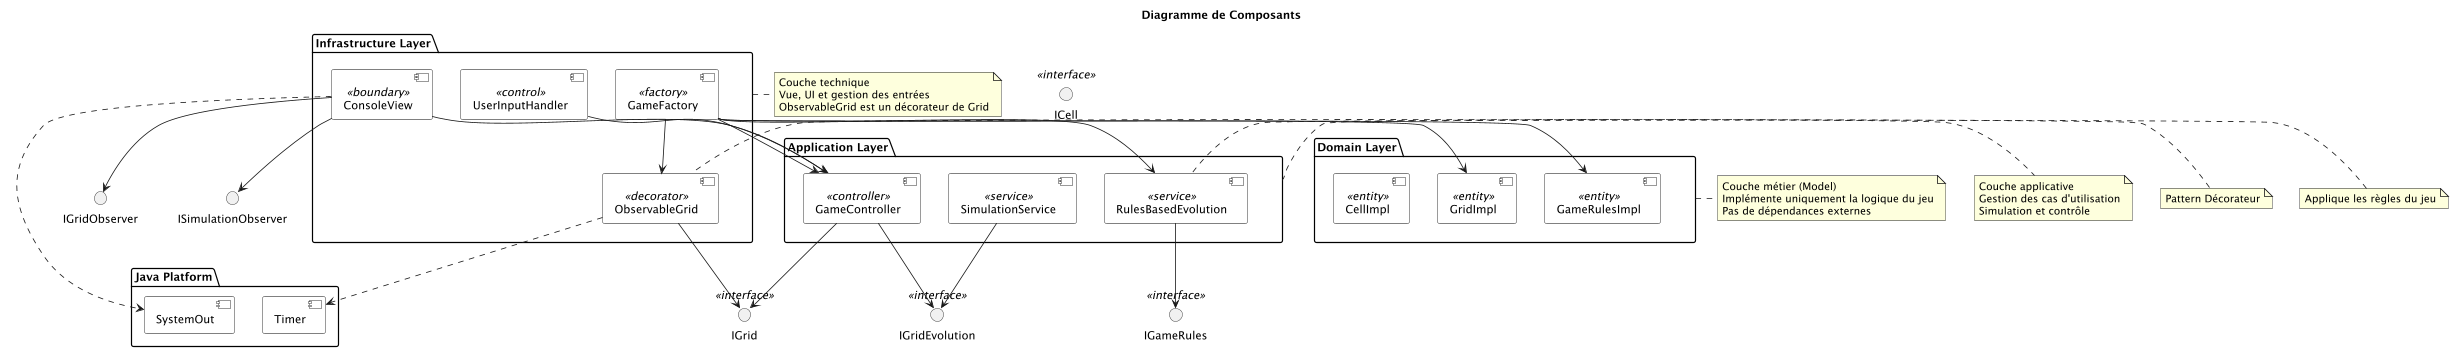

The diagram above was rendered by PlantUML. Its source (embedded in the PNG):
@startuml
scale 0.8
title "Diagramme de Composants"

skinparam component {
    BackgroundColor White
    BorderColor Black
}

' === INTERFACES ===
interface ICell <<interface>>
interface IGrid <<interface>>
interface IGameRules <<interface>>
interface IGridEvolution <<interface>>

' === PACKAGES PAR COUCHE ===
package "Domain Layer" as Domain {
    component CellImpl <<entity>>
    component GridImpl <<entity>>
    component GameRulesImpl <<entity>>
}

package "Application Layer" as Application {
    component GameController <<controller>>
    component SimulationService <<service>>
    component RulesBasedEvolution <<service>>
}

package "Infrastructure Layer" as Infrastructure {
    component ConsoleView <<boundary>>
    component ObservableGrid <<decorator>>
    component UserInputHandler <<control>>
    component GameFactory <<factory>>
}

' === DEPENDANCES INTERNES ===
GameController --> IGrid
GameController --> IGridEvolution
SimulationService --> IGridEvolution
RulesBasedEvolution --> IGameRules
ObservableGrid --> IGrid

ConsoleView --> GameController
ConsoleView --> IGridObserver
ConsoleView --> ISimulationObserver
UserInputHandler --> GameController
GameFactory --> GameController
GameFactory --> GridImpl
GameFactory --> ObservableGrid
GameFactory --> RulesBasedEvolution
GameFactory --> GameRulesImpl

' === DEPENDANCES EXTERNES ===
package "Java Platform" as Java {
    component Timer
    component SystemOut
}

ObservableGrid ..> Timer
ConsoleView ..> SystemOut

' === NOTES EXPLICATIVES ===
note right of Domain
  Couche métier (Model)
  Implémente uniquement la logique du jeu
  Pas de dépendances externes
end note

note right of Application
  Couche applicative
  Gestion des cas d'utilisation
  Simulation et contrôle
end note

note right of Infrastructure
  Couche technique
  Vue, UI et gestion des entrées
  ObservableGrid est un décorateur de Grid
end note

note left of ObservableGrid
  Pattern Décorateur
end note

note left of RulesBasedEvolution
  Applique les règles du jeu
end note

@enduml